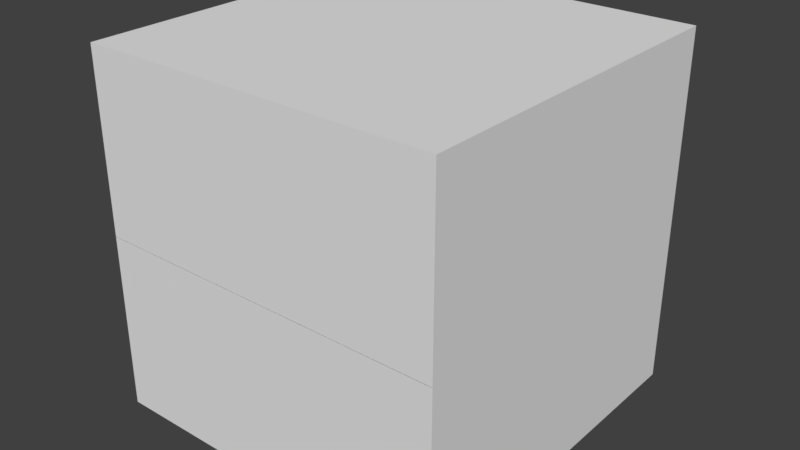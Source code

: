 # Source: Drill.blend  (saved by Blender 2.79.0; exported with 4.5.12 LTS)
import bpy
from mathutils import Matrix  # noqa: F401  (used for matrix-valued properties, if any)

bpy.ops.wm.read_factory_settings(use_empty=True)
scene = bpy.context.scene
scene.name = 'Scene'

# ---- collections
col_collection_1 = bpy.data.collections.new('Collection 1'); scene.collection.children.link(col_collection_1)

# ---- materials (node trees are filled in below, after node groups)
mat_blank = bpy.data.materials.new('blank')
mat_blank.alpha_threshold = 0.0
mat_blank.use_transparent_shadow = False
mat_blank.roughness = 0.5

# ---- material node trees

# ---- world
world_world = bpy.data.worlds.new('World'); scene.world = world_world
world_world.color = (0.05088, 0.05088, 0.05088)
world_world.use_sun_shadow = False
world_world.sun_shadow_jitter_overblur = 0.0
world_world.cycles.sampling_method = 'MANUAL'

# ---- meshes
me_cone = bpy.data.meshes.new('Cone')
me_cone.from_pydata([(0.0, 0.5, -0.5), (0.3536, 0.3536, -0.5), (0.5, -2.186e-08, -0.5), (0.3536, -0.3536, -0.5), (-4.371e-08, -0.5, -0.5), (-0.3536, -0.3536, -0.5), (-0.5, 5.962e-09, -0.5), (-0.3536, 0.3536, -0.5), (0.0, 0.0, 0.5)], [], [(0, 8, 1), (1, 8, 2), (2, 8, 3), (3, 8, 4), (4, 8, 5), (5, 8, 6), (6, 8, 7), (7, 8, 0), (0, 1, 2, 3, 4, 5, 6, 7)])
me_cone.materials.append(mat_blank)
me_cone.use_remesh_preserve_volume = False
me_cone.use_remesh_preserve_attributes = False
me_cone.use_mirror_vertex_groups = False
me_cone.update()
me_bounds = bpy.data.meshes.new('bounds')
me_bounds.from_pydata([(-0.5, -0.5, -0.5), (-0.5, -0.5, 0.5), (-0.5, 0.5, -0.5), (-0.5, 0.5, 0.5), (0.5, -0.5, -0.5), (0.5, -0.5, 0.5), (0.5, 0.5, -0.5), (0.5, 0.5, 0.5)], [], [(0, 1, 3, 2), (2, 3, 7, 6), (6, 7, 5, 4), (4, 5, 1, 0), (2, 6, 4, 0), (7, 3, 1, 5)])
me_bounds.use_remesh_preserve_volume = False
me_bounds.use_remesh_preserve_attributes = False
me_bounds.use_mirror_vertex_groups = False
me_bounds.update()

# ---- objects
ob_cone = bpy.data.objects.new('Cone', me_cone)
ob_bounds = bpy.data.objects.new('bounds', me_bounds)
ob_mountpoint = bpy.data.objects.new('mountPoint', None)
ob_root = bpy.data.objects.new('root', None)

# ---- transforms, parenting, visibility, modifiers, constraints
ob_cone.location = (0.0, 0.0, 0.0)
ob_cone.rotation_euler = (-1.571, 0.0, 0.0)
ob_cone.lineart.crease_threshold = 0.0
ob_bounds.location = (0.0, 0.0, 0.0)
ob_bounds.display_type = 'BOUNDS'
ob_bounds.lineart.crease_threshold = 0.0
ob_mountpoint.location = (0.0, 0.0, 0.0)
ob_mountpoint.rotation_mode = 'QUATERNION'
ob_mountpoint.rotation_quaternion = (1.0, 0.0, 0.0, 0.0)
ob_mountpoint.scale = (0.5, 0.5, 0.5)
ob_mountpoint.empty_display_type = 'SINGLE_ARROW'
ob_mountpoint.empty_display_size = 0.5
ob_mountpoint.empty_image_offset = (0.0, 0.0)
ob_mountpoint.lineart.crease_threshold = 0.0
ob_root.location = (0.0, 0.0, 0.0)
ob_root.rotation_mode = 'QUATERNION'
ob_root.rotation_quaternion = (1.0, 0.0, 0.0, 0.0)
ob_root.scale = (0.5, 0.5, 0.5)
ob_root.empty_display_type = 'SINGLE_ARROW'
ob_root.empty_display_size = 0.5
ob_root.empty_image_offset = (0.0, 0.0)
ob_root.lineart.crease_threshold = 0.0

# ---- collection membership
col_collection_1.objects.link(ob_cone)
col_collection_1.objects.link(ob_bounds)
col_collection_1.objects.link(ob_mountpoint)
col_collection_1.objects.link(ob_root)

# ---- scene / render settings (as saved in the file)
scene.frame_start = 1; scene.frame_end = 250; scene.frame_set(1)
scene.render.engine = 'BLENDER_EEVEE_NEXT'
scene.render.resolution_percentage = 50
scene.render.dither_intensity = 0.0
scene.cycles.use_denoising = False
scene.cycles.samples = 128
scene.cycles.sampling_pattern = 'TABULATED_SOBOL'
scene.cycles.use_adaptive_sampling = False
scene.cycles.use_light_tree = False
scene.cycles.blur_glossy = 0.0
scene.cycles.sample_clamp_indirect = 0.0
scene.view_settings.view_transform = 'Standard'
bpy.context.view_layer.update()

# ---- added for rendering (the .blend has no active camera and no usable light): camera, sun
cam_auto = bpy.data.cameras.new('AutoCamera')
cam_auto.lens = 50.0
cam_auto.sensor_width = 36.0
cam_auto.clip_end = 1000.0
ob_auto_camera = bpy.data.objects.new('AutoCamera', cam_auto)
scene.collection.objects.link(ob_auto_camera)
ob_auto_camera.location = (1.60254, -1.92304, 1.28203)
ob_auto_camera.rotation_euler = (1.09748, -7.21219e-08, 0.694738)
scene.camera = ob_auto_camera
light_auto_sun = bpy.data.lights.new('AutoSun', 'SUN')
light_auto_sun.energy = 3.0
light_auto_sun.angle = 0.0523599
ob_auto_sun = bpy.data.objects.new('AutoSun', light_auto_sun)
scene.collection.objects.link(ob_auto_sun)
ob_auto_sun.rotation_euler = (0.872665, 0.174533, 0.523599)
bpy.context.view_layer.update()
